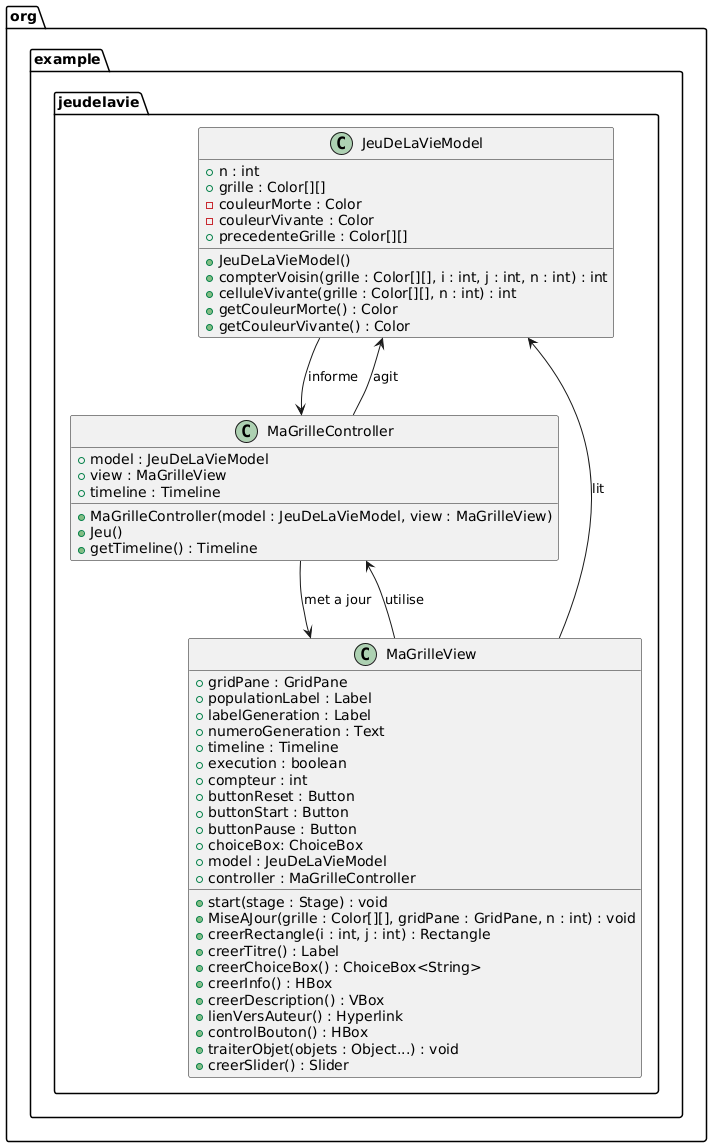

The diagram above was rendered by PlantUML. Its source (embedded in the PNG):
@startuml
package org.example.jeudelavie {

class JeuDeLaVieModel {
  +n : int
  +grille : Color[][]
  -couleurMorte : Color
  -couleurVivante : Color
  +precedenteGrille : Color[][]

  +JeuDeLaVieModel()
  +compterVoisin(grille : Color[][], i : int, j : int, n : int) : int
  +celluleVivante(grille : Color[][], n : int) : int
  +getCouleurMorte() : Color
  +getCouleurVivante() : Color
}
class MaGrilleController {
        +model : JeuDeLaVieModel
        +view : MaGrilleView
        +timeline : Timeline
        +MaGrilleController(model : JeuDeLaVieModel, view : MaGrilleView)
        +Jeu()
        +getTimeline() : Timeline
    }
class MaGrilleView {
    + gridPane : GridPane
    + populationLabel : Label
    + labelGeneration : Label
    + numeroGeneration : Text
    + timeline : Timeline
    + execution : boolean
    + compteur : int
    + buttonReset : Button
    + buttonStart : Button
    + buttonPause : Button
    + choiceBox: ChoiceBox
    + model : JeuDeLaVieModel
    + controller : MaGrilleController

    + start(stage : Stage) : void
    + MiseAJour(grille : Color[][], gridPane : GridPane, n : int) : void
    + creerRectangle(i : int, j : int) : Rectangle
    + creerTitre() : Label
    + creerChoiceBox() : ChoiceBox<String>
    + creerInfo() : HBox
    + creerDescription() : VBox
    + lienVersAuteur() : Hyperlink
    + controlBouton() : HBox
    + traiterObjet(objets : Object...) : void
    + creerSlider() : Slider
}
MaGrilleView --> MaGrilleController : utilise
MaGrilleController --> JeuDeLaVieModel : agit
MaGrilleView --> JeuDeLaVieModel : lit
JeuDeLaVieModel --> MaGrilleController : informe
MaGrilleController --> MaGrilleView : met a jour
}
@enduml